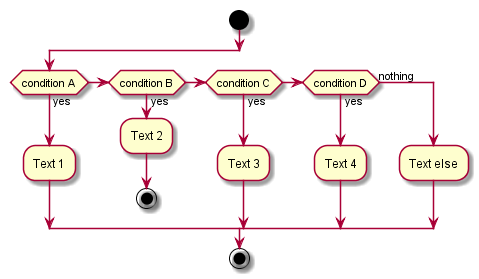

The diagram above was rendered by PlantUML. Its source (embedded in the PNG):
@startuml -->
start
if (condition A) then (yes)
  :Text 1;
elseif (condition B) then (yes)
  :Text 2;
  stop
elseif (condition C) then (yes)
  :Text 3;
elseif (condition D) then (yes)
  :Text 4;
else (nothing)
  :Text else;
endif
stop
@enduml